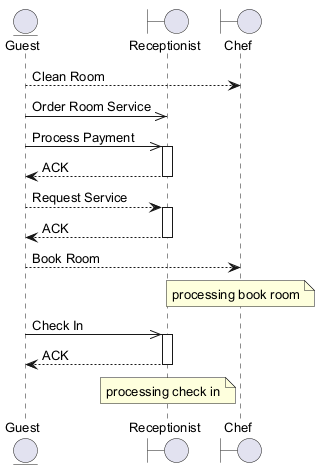

The diagram above was rendered by PlantUML. Its source (embedded in the PNG):
@startuml
skinparam defaultFontSize 13
entity "Guest" as G
boundary "Receptionist" as R
boundary "Chef" as C
G --> C : Clean Room
G ->> R : Order Room Service
G ->> R : Process Payment
activate R
R --> G : ACK
deactivate R
G --> R : Request Service
activate R
R --> G : ACK
deactivate R
G --> C : Book Room
note over C : processing book room
G ->> R : Check In
activate R
R --> G : ACK
deactivate R
note over R : processing check in
@enduml